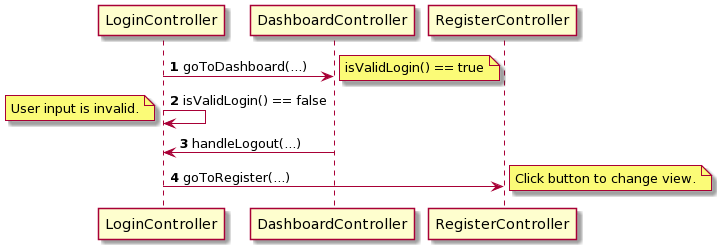

The diagram above was rendered by PlantUML. Its source (embedded in the PNG):
@startuml
autonumber

LoginController -> DashboardController: goToDashboard(...)
note right
isValidLogin() == true
end note

LoginController -> LoginController: isValidLogin() == false
note left
User input is invalid.
end note

DashboardController -> LoginController: handleLogout(...)

LoginController -> RegisterController: goToRegister(...)
note right
Click button to change view.
end note
@enduml